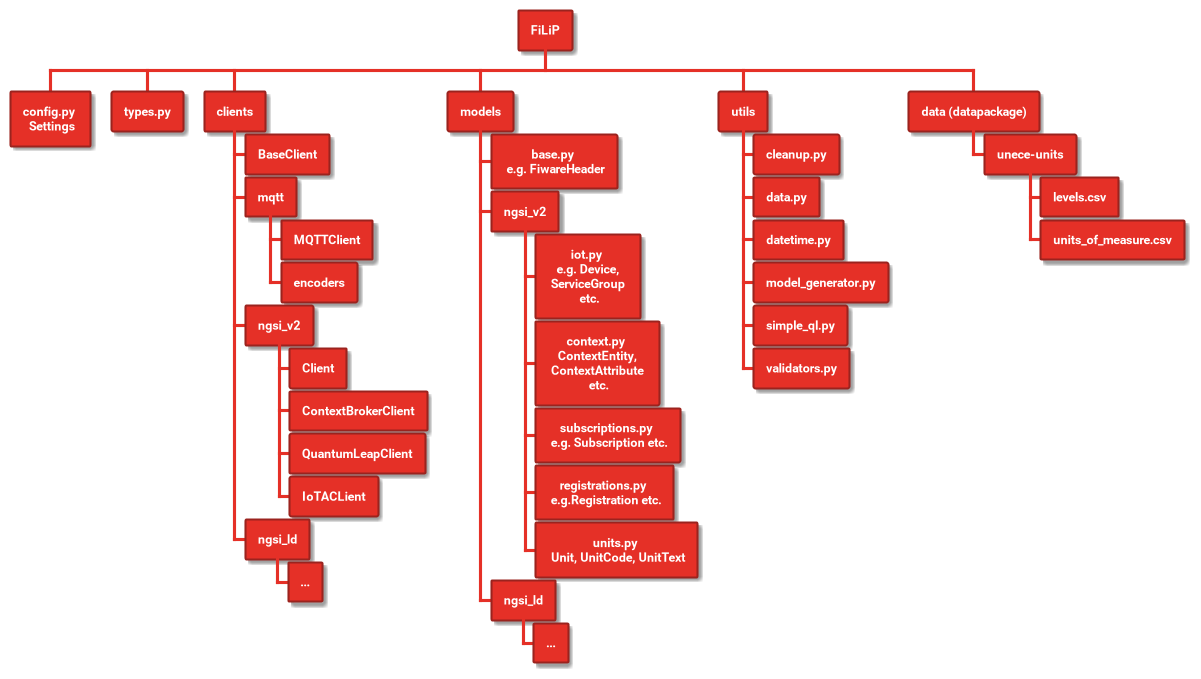

The diagram above was rendered by PlantUML. Its source (embedded in the PNG):
@startwbs
!theme materia
skinparam BackgroundColor white

<style>
  Linecolor black
  arrow {
    // note that connector are actually "arrow" even if they don't look like as arrow
    // This is to be consistent with other UML diagrams. Not 100% sure that it's a good idea
    // So now connector are green
    LineColor #E53027
  }
node {
    Padding 2
    Margin 3
    HorizontalAlignment center
    LineColor #9B231E
    LineThickness 2.0
    BackgroundColor #E53027
    FontColor white
    FontName Roboto
    FontStyle bold
    RoundCorner 3
    MaximumWidth 150
}
</style>

* FiLiP
** config.py \n Settings
** types.py
** clients
*** BaseClient
*** mqtt
**** MQTTClient
**** encoders
*** ngsi_v2
**** Client
**** ContextBrokerClient
**** QuantumLeapClient
**** IoTACLient
*** ngsi_ld
**** ...

** models
*** base.py \n e.g. FiwareHeader
*** ngsi_v2
**** iot.py \n e.g. Device, \n ServiceGroup \n etc.
**** context.py \n ContextEntity, \n ContextAttribute \n etc.
**** subscriptions.py \n e.g. Subscription etc.
**** registrations.py \n e.g.Registration etc.
**** units.py \n Unit, UnitCode, UnitText
*** ngsi_ld
**** ...
** utils
*** cleanup.py
*** data.py
*** datetime.py
*** model_generator.py
*** simple_ql.py
*** validators.py

** data (datapackage)
*** unece-units
**** levels.csv
**** units_of_measure.csv

@endwbs